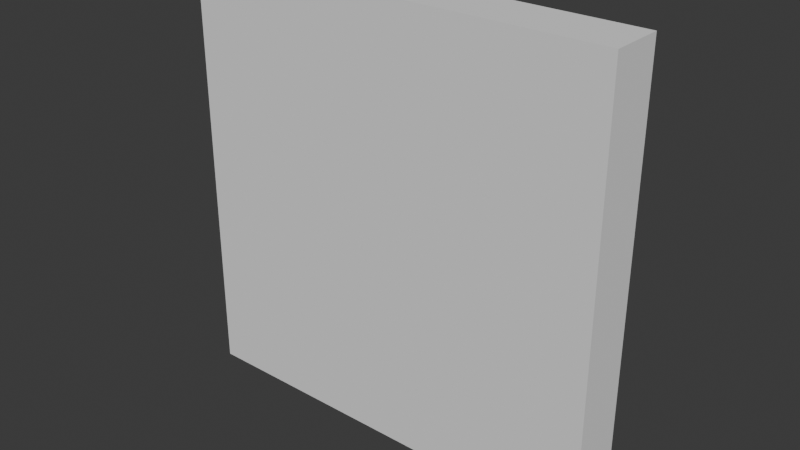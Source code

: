 # Source: tilemap_pane.blend  (saved by Blender 4.2.66; exported with 4.5.12 LTS)
import bpy
from mathutils import Matrix  # noqa: F401  (used for matrix-valued properties, if any)

bpy.ops.wm.read_factory_settings(use_empty=True)
scene = bpy.context.scene
scene.name = 'Scene'

# ---- collections
col_collection = bpy.data.collections.new('Collection'); scene.collection.children.link(col_collection)

# ---- world
world_world = bpy.data.worlds.new('World'); scene.world = world_world
world_world.use_nodes = True; world_world.node_tree.nodes.clear()
_N = world_world.node_tree.nodes; _L = world_world.node_tree.links
n0 = _N.new('ShaderNodeOutputWorld'); n0.name = 'World Output'; n0.location = (300, 300)
n1 = _N.new('ShaderNodeBackground'); n1.name = 'Background'; n1.location = (10, 300)
n1.inputs[0].default_value = (0.05088, 0.05088, 0.05088, 1.0)
_L.new(n1.outputs[0], n0.inputs[0])
n0.is_active_output = True
world_world.color = (0.05088, 0.05088, 0.05088)
world_world.use_sun_shadow = False
world_world.sun_shadow_jitter_overblur = 0.0

# ---- meshes
me_cube_001 = bpy.data.meshes.new('Cube.001')
me_cube_001.from_pydata([(-1.0, -0.125, -1.0), (-1.0, -0.125, 1.0), (-1.0, 0.125, -1.0), (-1.0, 0.125, 1.0), (1.0, -0.125, -1.0), (1.0, -0.125, 1.0), (1.0, 0.125, -1.0), (1.0, 0.125, 1.0)], [], [(0, 1, 3, 2), (2, 3, 7, 6), (6, 7, 5, 4), (4, 5, 1, 0), (2, 6, 4, 0), (7, 3, 1, 5)])
_uv = me_cube_001.uv_layers.new(name='UVMap')
_uv.uv.foreach_set('vector', [1.0, 0.0, 1.0, 1.0, 0.8889, 1.0, 0.8889, 0.0, 0.0, 0.0, 0.0, 1.0, 0.8889, 1.0, 0.8889, 0.0, 1.0, 0.0, 1.0, 1.0, 0.8889, 1.0, 0.8889, 0.0, 0.8889, 0.0, 0.8889, 1.0, 0.0, 1.0, 0.0, 0.0, 0.8889, 1.0, 0.8889, 0.0, 1.0, 0.0, 1.0, 1.0, 1.0, 0.0, 1.0, 1.0, 0.8889, 1.0, 0.8889, 0.0])
me_cube_001.update()

# ---- objects
ob_cube = bpy.data.objects.new('Cube', me_cube_001)

# ---- transforms, parenting, visibility, modifiers, constraints
ob_cube.location = (0.0, 0.0, 0.0)

# ---- collection membership
col_collection.objects.link(ob_cube)

# ---- scene / render settings (as saved in the file)
scene.frame_start = 1; scene.frame_end = 250; scene.frame_set(1)
scene.render.engine = 'BLENDER_EEVEE_NEXT'
scene.cycles.sampling_pattern = 'TABULATED_SOBOL'
scene.eevee.ray_tracing_options.trace_max_roughness = 0.0
bpy.context.view_layer.update()

# ---- added for rendering (the .blend has no active camera and no usable light): camera, sun
cam_auto = bpy.data.cameras.new('AutoCamera')
cam_auto.lens = 50.0
cam_auto.sensor_width = 36.0
cam_auto.clip_end = 1000.0
ob_auto_camera = bpy.data.objects.new('AutoCamera', cam_auto)
scene.collection.objects.link(ob_auto_camera)
ob_auto_camera.location = (2.62713, -3.15256, 2.10171)
ob_auto_camera.rotation_euler = (1.09748, -7.21219e-08, 0.694738)
scene.camera = ob_auto_camera
light_auto_sun = bpy.data.lights.new('AutoSun', 'SUN')
light_auto_sun.energy = 3.0
light_auto_sun.angle = 0.0523599
ob_auto_sun = bpy.data.objects.new('AutoSun', light_auto_sun)
scene.collection.objects.link(ob_auto_sun)
ob_auto_sun.rotation_euler = (0.872665, 0.174533, 0.523599)
bpy.context.view_layer.update()
